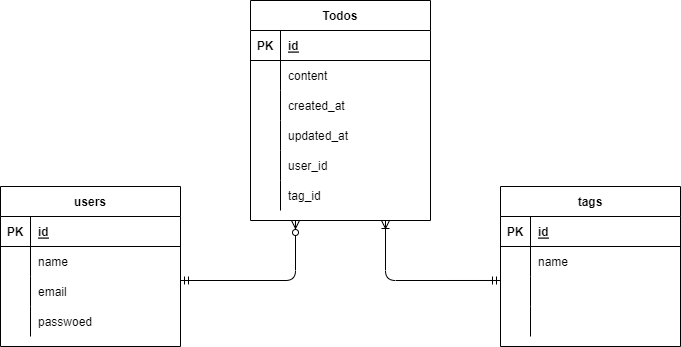

The diagram above was exported from draw.io. Its source (the exported page's mxGraphModel, read from the mxfile embedded in the PNG):
<mxGraphModel dx="772" dy="1586" grid="1" gridSize="10" guides="1" tooltips="1" connect="1" arrows="1" fold="1" page="1" pageScale="1" pageWidth="827" pageHeight="1169" math="0" shadow="0">
  <root>
    <mxCell id="0" />
    <mxCell id="1" parent="0" />
    <mxCell id="2" value="Todos" style="shape=table;startSize=30;container=1;collapsible=1;childLayout=tableLayout;fixedRows=1;rowLines=0;fontStyle=1;align=center;resizeLast=1;" parent="1" vertex="1">
      <mxGeometry x="360" y="-850" width="180" height="220" as="geometry" />
    </mxCell>
    <mxCell id="3" value="" style="shape=partialRectangle;collapsible=0;dropTarget=0;pointerEvents=0;fillColor=none;top=0;left=0;bottom=1;right=0;points=[[0,0.5],[1,0.5]];portConstraint=eastwest;" parent="2" vertex="1">
      <mxGeometry y="30" width="180" height="30" as="geometry" />
    </mxCell>
    <mxCell id="4" value="PK" style="shape=partialRectangle;connectable=0;fillColor=none;top=0;left=0;bottom=0;right=0;fontStyle=1;overflow=hidden;" parent="3" vertex="1">
      <mxGeometry width="30" height="30" as="geometry">
        <mxRectangle width="30" height="30" as="alternateBounds" />
      </mxGeometry>
    </mxCell>
    <mxCell id="5" value="id" style="shape=partialRectangle;connectable=0;fillColor=none;top=0;left=0;bottom=0;right=0;align=left;spacingLeft=6;fontStyle=5;overflow=hidden;" parent="3" vertex="1">
      <mxGeometry x="30" width="150" height="30" as="geometry">
        <mxRectangle width="150" height="30" as="alternateBounds" />
      </mxGeometry>
    </mxCell>
    <mxCell id="6" value="" style="shape=partialRectangle;collapsible=0;dropTarget=0;pointerEvents=0;fillColor=none;top=0;left=0;bottom=0;right=0;points=[[0,0.5],[1,0.5]];portConstraint=eastwest;" parent="2" vertex="1">
      <mxGeometry y="60" width="180" height="30" as="geometry" />
    </mxCell>
    <mxCell id="7" value="" style="shape=partialRectangle;connectable=0;fillColor=none;top=0;left=0;bottom=0;right=0;editable=1;overflow=hidden;" parent="6" vertex="1">
      <mxGeometry width="30" height="30" as="geometry">
        <mxRectangle width="30" height="30" as="alternateBounds" />
      </mxGeometry>
    </mxCell>
    <mxCell id="8" value="content" style="shape=partialRectangle;connectable=0;fillColor=none;top=0;left=0;bottom=0;right=0;align=left;spacingLeft=6;overflow=hidden;" parent="6" vertex="1">
      <mxGeometry x="30" width="150" height="30" as="geometry">
        <mxRectangle width="150" height="30" as="alternateBounds" />
      </mxGeometry>
    </mxCell>
    <mxCell id="9" value="" style="shape=partialRectangle;collapsible=0;dropTarget=0;pointerEvents=0;fillColor=none;top=0;left=0;bottom=0;right=0;points=[[0,0.5],[1,0.5]];portConstraint=eastwest;" parent="2" vertex="1">
      <mxGeometry y="90" width="180" height="30" as="geometry" />
    </mxCell>
    <mxCell id="10" value="" style="shape=partialRectangle;connectable=0;fillColor=none;top=0;left=0;bottom=0;right=0;editable=1;overflow=hidden;" parent="9" vertex="1">
      <mxGeometry width="30" height="30" as="geometry">
        <mxRectangle width="30" height="30" as="alternateBounds" />
      </mxGeometry>
    </mxCell>
    <mxCell id="11" value="created_at" style="shape=partialRectangle;connectable=0;fillColor=none;top=0;left=0;bottom=0;right=0;align=left;spacingLeft=6;overflow=hidden;" parent="9" vertex="1">
      <mxGeometry x="30" width="150" height="30" as="geometry">
        <mxRectangle width="150" height="30" as="alternateBounds" />
      </mxGeometry>
    </mxCell>
    <mxCell id="27" style="shape=partialRectangle;collapsible=0;dropTarget=0;pointerEvents=0;fillColor=none;top=0;left=0;bottom=0;right=0;points=[[0,0.5],[1,0.5]];portConstraint=eastwest;" parent="2" vertex="1">
      <mxGeometry y="120" width="180" height="30" as="geometry" />
    </mxCell>
    <mxCell id="28" style="shape=partialRectangle;connectable=0;fillColor=none;top=0;left=0;bottom=0;right=0;editable=1;overflow=hidden;" parent="27" vertex="1">
      <mxGeometry width="30" height="30" as="geometry">
        <mxRectangle width="30" height="30" as="alternateBounds" />
      </mxGeometry>
    </mxCell>
    <mxCell id="29" value="updated_at" style="shape=partialRectangle;connectable=0;fillColor=none;top=0;left=0;bottom=0;right=0;align=left;spacingLeft=6;overflow=hidden;" parent="27" vertex="1">
      <mxGeometry x="30" width="150" height="30" as="geometry">
        <mxRectangle width="150" height="30" as="alternateBounds" />
      </mxGeometry>
    </mxCell>
    <mxCell id="59" style="shape=partialRectangle;collapsible=0;dropTarget=0;pointerEvents=0;fillColor=none;top=0;left=0;bottom=0;right=0;points=[[0,0.5],[1,0.5]];portConstraint=eastwest;" vertex="1" parent="2">
      <mxGeometry y="150" width="180" height="30" as="geometry" />
    </mxCell>
    <mxCell id="60" style="shape=partialRectangle;connectable=0;fillColor=none;top=0;left=0;bottom=0;right=0;editable=1;overflow=hidden;" vertex="1" parent="59">
      <mxGeometry width="30" height="30" as="geometry">
        <mxRectangle width="30" height="30" as="alternateBounds" />
      </mxGeometry>
    </mxCell>
    <mxCell id="61" value="user_id" style="shape=partialRectangle;connectable=0;fillColor=none;top=0;left=0;bottom=0;right=0;align=left;spacingLeft=6;overflow=hidden;" vertex="1" parent="59">
      <mxGeometry x="30" width="150" height="30" as="geometry">
        <mxRectangle width="150" height="30" as="alternateBounds" />
      </mxGeometry>
    </mxCell>
    <mxCell id="62" style="shape=partialRectangle;collapsible=0;dropTarget=0;pointerEvents=0;fillColor=none;top=0;left=0;bottom=0;right=0;points=[[0,0.5],[1,0.5]];portConstraint=eastwest;" vertex="1" parent="2">
      <mxGeometry y="180" width="180" height="30" as="geometry" />
    </mxCell>
    <mxCell id="63" style="shape=partialRectangle;connectable=0;fillColor=none;top=0;left=0;bottom=0;right=0;editable=1;overflow=hidden;" vertex="1" parent="62">
      <mxGeometry width="30" height="30" as="geometry">
        <mxRectangle width="30" height="30" as="alternateBounds" />
      </mxGeometry>
    </mxCell>
    <mxCell id="64" value="tag_id" style="shape=partialRectangle;connectable=0;fillColor=none;top=0;left=0;bottom=0;right=0;align=left;spacingLeft=6;overflow=hidden;" vertex="1" parent="62">
      <mxGeometry x="30" width="150" height="30" as="geometry">
        <mxRectangle width="150" height="30" as="alternateBounds" />
      </mxGeometry>
    </mxCell>
    <mxCell id="30" value="users" style="shape=table;startSize=30;container=1;collapsible=1;childLayout=tableLayout;fixedRows=1;rowLines=0;fontStyle=1;align=center;resizeLast=1;" vertex="1" parent="1">
      <mxGeometry x="110" y="-664" width="180" height="160" as="geometry" />
    </mxCell>
    <mxCell id="31" value="" style="shape=partialRectangle;collapsible=0;dropTarget=0;pointerEvents=0;fillColor=none;top=0;left=0;bottom=1;right=0;points=[[0,0.5],[1,0.5]];portConstraint=eastwest;" vertex="1" parent="30">
      <mxGeometry y="30" width="180" height="30" as="geometry" />
    </mxCell>
    <mxCell id="32" value="PK" style="shape=partialRectangle;connectable=0;fillColor=none;top=0;left=0;bottom=0;right=0;fontStyle=1;overflow=hidden;" vertex="1" parent="31">
      <mxGeometry width="30" height="30" as="geometry">
        <mxRectangle width="30" height="30" as="alternateBounds" />
      </mxGeometry>
    </mxCell>
    <mxCell id="33" value="id" style="shape=partialRectangle;connectable=0;fillColor=none;top=0;left=0;bottom=0;right=0;align=left;spacingLeft=6;fontStyle=5;overflow=hidden;" vertex="1" parent="31">
      <mxGeometry x="30" width="150" height="30" as="geometry">
        <mxRectangle width="150" height="30" as="alternateBounds" />
      </mxGeometry>
    </mxCell>
    <mxCell id="34" value="" style="shape=partialRectangle;collapsible=0;dropTarget=0;pointerEvents=0;fillColor=none;top=0;left=0;bottom=0;right=0;points=[[0,0.5],[1,0.5]];portConstraint=eastwest;" vertex="1" parent="30">
      <mxGeometry y="60" width="180" height="30" as="geometry" />
    </mxCell>
    <mxCell id="35" value="" style="shape=partialRectangle;connectable=0;fillColor=none;top=0;left=0;bottom=0;right=0;editable=1;overflow=hidden;" vertex="1" parent="34">
      <mxGeometry width="30" height="30" as="geometry">
        <mxRectangle width="30" height="30" as="alternateBounds" />
      </mxGeometry>
    </mxCell>
    <mxCell id="36" value="name" style="shape=partialRectangle;connectable=0;fillColor=none;top=0;left=0;bottom=0;right=0;align=left;spacingLeft=6;overflow=hidden;" vertex="1" parent="34">
      <mxGeometry x="30" width="150" height="30" as="geometry">
        <mxRectangle width="150" height="30" as="alternateBounds" />
      </mxGeometry>
    </mxCell>
    <mxCell id="37" value="" style="shape=partialRectangle;collapsible=0;dropTarget=0;pointerEvents=0;fillColor=none;top=0;left=0;bottom=0;right=0;points=[[0,0.5],[1,0.5]];portConstraint=eastwest;" vertex="1" parent="30">
      <mxGeometry y="90" width="180" height="30" as="geometry" />
    </mxCell>
    <mxCell id="38" value="" style="shape=partialRectangle;connectable=0;fillColor=none;top=0;left=0;bottom=0;right=0;editable=1;overflow=hidden;" vertex="1" parent="37">
      <mxGeometry width="30" height="30" as="geometry">
        <mxRectangle width="30" height="30" as="alternateBounds" />
      </mxGeometry>
    </mxCell>
    <mxCell id="39" value="email" style="shape=partialRectangle;connectable=0;fillColor=none;top=0;left=0;bottom=0;right=0;align=left;spacingLeft=6;overflow=hidden;" vertex="1" parent="37">
      <mxGeometry x="30" width="150" height="30" as="geometry">
        <mxRectangle width="150" height="30" as="alternateBounds" />
      </mxGeometry>
    </mxCell>
    <mxCell id="40" value="" style="shape=partialRectangle;collapsible=0;dropTarget=0;pointerEvents=0;fillColor=none;top=0;left=0;bottom=0;right=0;points=[[0,0.5],[1,0.5]];portConstraint=eastwest;" vertex="1" parent="30">
      <mxGeometry y="120" width="180" height="30" as="geometry" />
    </mxCell>
    <mxCell id="41" value="" style="shape=partialRectangle;connectable=0;fillColor=none;top=0;left=0;bottom=0;right=0;editable=1;overflow=hidden;" vertex="1" parent="40">
      <mxGeometry width="30" height="30" as="geometry">
        <mxRectangle width="30" height="30" as="alternateBounds" />
      </mxGeometry>
    </mxCell>
    <mxCell id="42" value="passwoed" style="shape=partialRectangle;connectable=0;fillColor=none;top=0;left=0;bottom=0;right=0;align=left;spacingLeft=6;overflow=hidden;" vertex="1" parent="40">
      <mxGeometry x="30" width="150" height="30" as="geometry">
        <mxRectangle width="150" height="30" as="alternateBounds" />
      </mxGeometry>
    </mxCell>
    <mxCell id="43" value="tags" style="shape=table;startSize=30;container=1;collapsible=1;childLayout=tableLayout;fixedRows=1;rowLines=0;fontStyle=1;align=center;resizeLast=1;" vertex="1" parent="1">
      <mxGeometry x="610" y="-664" width="180" height="160" as="geometry" />
    </mxCell>
    <mxCell id="44" value="" style="shape=partialRectangle;collapsible=0;dropTarget=0;pointerEvents=0;fillColor=none;top=0;left=0;bottom=1;right=0;points=[[0,0.5],[1,0.5]];portConstraint=eastwest;" vertex="1" parent="43">
      <mxGeometry y="30" width="180" height="30" as="geometry" />
    </mxCell>
    <mxCell id="45" value="PK" style="shape=partialRectangle;connectable=0;fillColor=none;top=0;left=0;bottom=0;right=0;fontStyle=1;overflow=hidden;" vertex="1" parent="44">
      <mxGeometry width="30" height="30" as="geometry">
        <mxRectangle width="30" height="30" as="alternateBounds" />
      </mxGeometry>
    </mxCell>
    <mxCell id="46" value="id" style="shape=partialRectangle;connectable=0;fillColor=none;top=0;left=0;bottom=0;right=0;align=left;spacingLeft=6;fontStyle=5;overflow=hidden;" vertex="1" parent="44">
      <mxGeometry x="30" width="150" height="30" as="geometry">
        <mxRectangle width="150" height="30" as="alternateBounds" />
      </mxGeometry>
    </mxCell>
    <mxCell id="47" value="" style="shape=partialRectangle;collapsible=0;dropTarget=0;pointerEvents=0;fillColor=none;top=0;left=0;bottom=0;right=0;points=[[0,0.5],[1,0.5]];portConstraint=eastwest;" vertex="1" parent="43">
      <mxGeometry y="60" width="180" height="30" as="geometry" />
    </mxCell>
    <mxCell id="48" value="" style="shape=partialRectangle;connectable=0;fillColor=none;top=0;left=0;bottom=0;right=0;editable=1;overflow=hidden;" vertex="1" parent="47">
      <mxGeometry width="30" height="30" as="geometry">
        <mxRectangle width="30" height="30" as="alternateBounds" />
      </mxGeometry>
    </mxCell>
    <mxCell id="49" value="name" style="shape=partialRectangle;connectable=0;fillColor=none;top=0;left=0;bottom=0;right=0;align=left;spacingLeft=6;overflow=hidden;" vertex="1" parent="47">
      <mxGeometry x="30" width="150" height="30" as="geometry">
        <mxRectangle width="150" height="30" as="alternateBounds" />
      </mxGeometry>
    </mxCell>
    <mxCell id="50" value="" style="shape=partialRectangle;collapsible=0;dropTarget=0;pointerEvents=0;fillColor=none;top=0;left=0;bottom=0;right=0;points=[[0,0.5],[1,0.5]];portConstraint=eastwest;" vertex="1" parent="43">
      <mxGeometry y="90" width="180" height="30" as="geometry" />
    </mxCell>
    <mxCell id="51" value="" style="shape=partialRectangle;connectable=0;fillColor=none;top=0;left=0;bottom=0;right=0;editable=1;overflow=hidden;" vertex="1" parent="50">
      <mxGeometry width="30" height="30" as="geometry">
        <mxRectangle width="30" height="30" as="alternateBounds" />
      </mxGeometry>
    </mxCell>
    <mxCell id="52" value="" style="shape=partialRectangle;connectable=0;fillColor=none;top=0;left=0;bottom=0;right=0;align=left;spacingLeft=6;overflow=hidden;" vertex="1" parent="50">
      <mxGeometry x="30" width="150" height="30" as="geometry">
        <mxRectangle width="150" height="30" as="alternateBounds" />
      </mxGeometry>
    </mxCell>
    <mxCell id="53" value="" style="shape=partialRectangle;collapsible=0;dropTarget=0;pointerEvents=0;fillColor=none;top=0;left=0;bottom=0;right=0;points=[[0,0.5],[1,0.5]];portConstraint=eastwest;" vertex="1" parent="43">
      <mxGeometry y="120" width="180" height="30" as="geometry" />
    </mxCell>
    <mxCell id="54" value="" style="shape=partialRectangle;connectable=0;fillColor=none;top=0;left=0;bottom=0;right=0;editable=1;overflow=hidden;" vertex="1" parent="53">
      <mxGeometry width="30" height="30" as="geometry">
        <mxRectangle width="30" height="30" as="alternateBounds" />
      </mxGeometry>
    </mxCell>
    <mxCell id="55" value="" style="shape=partialRectangle;connectable=0;fillColor=none;top=0;left=0;bottom=0;right=0;align=left;spacingLeft=6;overflow=hidden;" vertex="1" parent="53">
      <mxGeometry x="30" width="150" height="30" as="geometry">
        <mxRectangle width="150" height="30" as="alternateBounds" />
      </mxGeometry>
    </mxCell>
    <mxCell id="57" value="" style="edgeStyle=orthogonalEdgeStyle;fontSize=12;html=1;endArrow=ERzeroToMany;startArrow=ERmandOne;entryX=0.25;entryY=1;entryDx=0;entryDy=0;" edge="1" parent="1" target="2">
      <mxGeometry width="100" height="100" relative="1" as="geometry">
        <mxPoint x="290" y="-570" as="sourcePoint" />
        <mxPoint x="390" y="-690" as="targetPoint" />
      </mxGeometry>
    </mxCell>
    <mxCell id="58" value="" style="edgeStyle=orthogonalEdgeStyle;fontSize=12;html=1;endArrow=ERoneToMany;startArrow=ERmandOne;entryX=0.75;entryY=1;entryDx=0;entryDy=0;exitX=0;exitY=0.133;exitDx=0;exitDy=0;exitPerimeter=0;" edge="1" parent="1" source="50" target="2">
      <mxGeometry width="100" height="100" relative="1" as="geometry">
        <mxPoint x="490" y="-540" as="sourcePoint" />
        <mxPoint x="514" y="-620" as="targetPoint" />
      </mxGeometry>
    </mxCell>
  </root>
</mxGraphModel>